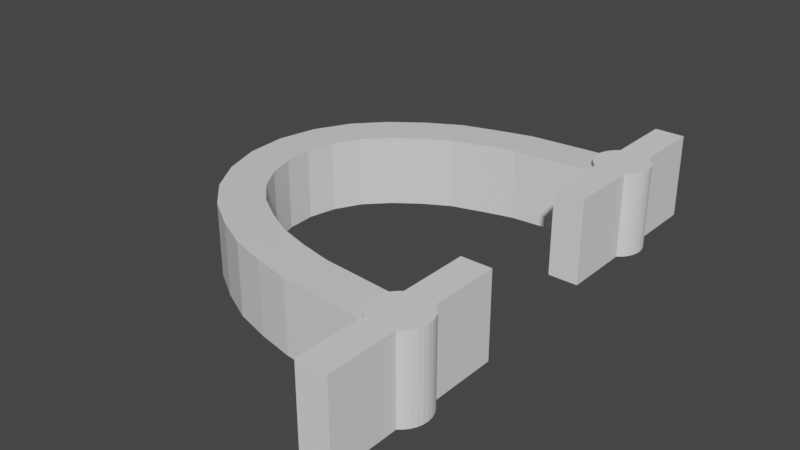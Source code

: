 # Source: Thingy.blend  (saved by Blender 2.93.21; exported with 4.5.12 LTS)
import bpy
from mathutils import Matrix  # noqa: F401  (used for matrix-valued properties, if any)

bpy.ops.wm.read_factory_settings(use_empty=True)
scene = bpy.context.scene
scene.name = 'Scene'

# ---- collections
col_collection = bpy.data.collections.new('Collection'); scene.collection.children.link(col_collection)

# ---- materials (node trees are filled in below, after node groups)
mat_material = bpy.data.materials.new('Material')
mat_material.alpha_threshold = 0.0
mat_material.use_transparent_shadow = False
mat_material.line_color = (0.0, 0.0, 0.0, 1.0)

# ---- material node trees
mat_material.use_nodes = True; mat_material.node_tree.nodes.clear()
_N = mat_material.node_tree.nodes; _L = mat_material.node_tree.links
n0 = _N.new('ShaderNodeOutputMaterial'); n0.name = 'Material Output'; n0.location = (300, 300)
n1 = _N.new('ShaderNodeBsdfPrincipled'); n1.name = 'Principled BSDF'; n1.location = (10, 300)
n1.distribution = 'GGX'
n1.subsurface_method = 'BURLEY'
n1.inputs[2].default_value = 0.4
n1.inputs[3].default_value = 1.45
n1.inputs[27].default_value = (0.0, 0.0, 0.0, 1.0)
n1.inputs[28].default_value = 1.0
_L.new(n1.outputs[0], n0.inputs[0])
n0.is_active_output = True

# ---- world
world_world = bpy.data.worlds.new('World'); scene.world = world_world
world_world.use_nodes = True; world_world.node_tree.nodes.clear()
_N = world_world.node_tree.nodes; _L = world_world.node_tree.links
n0 = _N.new('ShaderNodeOutputWorld'); n0.name = 'World Output'; n0.location = (300, 300)
n1 = _N.new('ShaderNodeBackground'); n1.name = 'Background'; n1.location = (10, 300)
n1.inputs[0].default_value = (0.05088, 0.05088, 0.05088, 1.0)
_L.new(n1.outputs[0], n0.inputs[0])
n0.is_active_output = True
world_world.color = (0.05088, 0.05088, 0.05088)
world_world.use_sun_shadow = False
world_world.sun_shadow_jitter_overblur = 0.0

# ---- meshes
me_cube = bpy.data.meshes.new('Cube')
me_cube.from_pydata([(0.9963, -3.569, -0.8719), (0.9963, -4.602, -0.8719), (0.9963, -3.569, 0.8719), (0.9963, -4.602, 0.8719), (-3.586, 3.855, -0.8719), (-3.176, 2.906, 0.8719), (-3.586, 3.855, 0.8719), (-3.176, 2.906, -0.8719), (-0.08525, 4.51, 0.8719), (-0.07684, 3.476, -0.8719), (-0.08525, 4.51, -0.8719), (-0.07684, 3.476, 0.8719), (-5.619, -2.366, 0.8719), (-4.816, -1.716, -0.8719), (-5.619, -2.366, -0.8719), (-4.816, -1.716, 0.8719), (-6.248, 1.303, -0.8719), (-5.285, 0.929, 0.8719), (-6.248, 1.303, 0.8719), (-5.285, 0.929, -0.8719), (-2.478, -4.193, 0.8719), (-2.216, -3.194, -0.8719), (-2.478, -4.193, -0.8719), (-2.216, -3.194, 0.8719), (-4.166, -3.531, -0.8719), (-3.652, -2.635, 0.8719), (-4.166, -3.531, 0.8719), (-3.652, -2.635, -0.8719), (-0.7205, -4.457, 0.8719), (-0.6495, -3.426, -0.8719), (-0.7205, -4.457, -0.8719), (-0.6495, -3.426, 0.8719), (-6.419, -0.6241, 0.8719), (-5.402, -0.4422, -0.8719), (-6.419, -0.6241, -0.8719), (-5.402, -0.4422, 0.8719), (-5.136, 2.847, -0.8719), (-4.437, 2.087, 0.8719), (-5.136, 2.847, 0.8719), (-4.437, 2.087, -0.8719), (-1.853, 4.357, 0.8719), (-1.671, 3.34, -0.8719), (-1.853, 4.357, -0.8719), (-1.671, 3.34, 0.8719), (0.9963, -4.086, -0.8719), (0.9963, -4.086, 0.8719), (0.9963, -3.569, 0.0), (0.1557, -4.53, 0.8719), (0.1557, -3.497, -0.8719), (0.9963, -4.602, 0.0), (-4.392, 3.403, -0.8719), (-3.839, 2.53, 0.8719), (-2.723, 4.122, 0.8719), (-2.428, 3.132, -0.8719), (-3.381, 3.381, -0.8719), (-3.586, 3.855, 0.0), (-3.381, 3.381, 0.8719), (-3.176, 2.906, 0.0), (0.7596, 4.582, 0.8719), (0.7596, 3.549, -0.8719), (-0.9694, 4.435, -0.8719), (-0.874, 3.406, 0.8719), (-0.07684, 3.476, 0.0), (-0.08105, 3.993, 0.8719), (-0.08525, 4.51, 0.0), (-0.08105, 3.993, -0.8719), (-6.122, -1.546, 0.8719), (-5.187, -1.105, -0.8719), (-4.945, -3.033, -0.8719), (-4.29, -2.234, 0.8719), (-4.816, -1.716, 0.0), (-5.217, -2.041, 0.8719), (-5.217, -2.041, -0.8719), (-5.619, -2.366, 0.0), (-6.464, 0.35, -0.8719), (-5.436, 0.2477, 0.8719), (-5.789, 2.16, 0.8719), (-4.948, 1.56, -0.8719), (-6.248, 1.303, 0.0), (-5.766, 1.116, -0.8719), (-5.285, 0.929, 0.0), (-5.766, 1.116, 0.8719), (-3.346, -3.94, 0.8719), (-2.969, -2.977, -0.8719), (-1.604, -4.38, -0.8719), (-1.447, -3.358, 0.8719), (-2.347, -3.694, 0.8719), (-2.216, -3.194, 0.0), (-2.347, -3.694, -0.8719), (-2.478, -4.193, 0.0), (-3.346, -3.94, -0.8719), (-2.969, -2.977, 0.8719), (-4.945, -3.033, 0.8719), (-4.29, -2.234, -0.8719), (-4.166, -3.531, 0.0), (-3.909, -3.083, -0.8719), (-3.909, -3.083, 0.8719), (-3.652, -2.635, 0.0), (-1.604, -4.38, 0.8719), (-1.447, -3.358, -0.8719), (0.1557, -4.53, -0.8719), (0.1557, -3.497, 0.8719), (-0.6495, -3.426, 0.0), (-0.685, -3.941, 0.8719), (-0.685, -3.941, -0.8719), (-0.7205, -4.457, 0.0), (-6.464, 0.35, 0.8719), (-5.436, 0.2477, -0.8719), (-6.122, -1.546, -0.8719), (-5.187, -1.105, 0.8719), (-5.91, -0.5332, 0.8719), (-5.402, -0.4422, 0.0), (-6.419, -0.6241, 0.0), (-5.91, -0.5332, -0.8719), (-5.789, 2.16, -0.8719), (-4.948, 1.56, 0.8719), (-4.392, 3.403, 0.8719), (-3.839, 2.53, -0.8719), (-4.786, 2.467, -0.8719), (-5.136, 2.847, 0.0), (-4.437, 2.087, 0.0), (-4.786, 2.467, 0.8719), (-0.9694, 4.435, 0.8719), (-0.874, 3.406, -0.8719), (-2.723, 4.122, -0.8719), (-2.428, 3.132, 0.8719), (-1.762, 3.849, 0.8719), (-1.671, 3.34, 0.0), (-1.853, 4.357, 0.0), (-1.762, 3.849, -0.8719), (0.7596, 4.582, -0.8719), (0.7596, 3.549, 0.8719), (0.7596, 4.065, 0.8719), (0.7596, 3.549, 0.0), (-0.9217, 3.921, -0.8719), (-0.9694, 4.435, 0.0), (-2.428, 3.132, 0.0), (-2.575, 3.627, 0.8719), (-5.368, 1.86, 0.8719), (-4.948, 1.56, 0.0), (-4.392, 3.403, 0.0), (-4.116, 2.966, -0.8719), (-5.95, 0.2989, -0.8719), (-6.464, 0.35, 0.0), (-5.187, -1.105, 0.0), (-5.654, -1.326, 0.8719), (-1.604, -4.38, 0.0), (-1.526, -3.869, -0.8719), (0.1557, -4.013, 0.8719), (0.1557, -3.497, 0.0), (-2.969, -2.977, 0.0), (-3.157, -3.458, 0.8719), (-4.617, -2.634, -0.8719), (-4.945, -3.033, 0.0), (-3.346, -3.94, 0.0), (-3.157, -3.458, -0.8719), (-1.447, -3.358, 0.0), (-1.526, -3.869, 0.8719), (-5.95, 0.2989, 0.8719), (-5.436, 0.2477, 0.0), (-5.368, 1.86, -0.8719), (-5.789, 2.16, 0.0), (-6.122, -1.546, 0.0), (-5.654, -1.326, -0.8719), (-4.617, -2.634, 0.8719), (-4.29, -2.234, 0.0), (0.7596, 4.065, -0.8719), (0.7596, 4.582, 0.0), (-0.9217, 3.921, 0.8719), (-0.874, 3.406, 0.0), (-3.839, 2.53, 0.0), (-4.116, 2.966, 0.8719), (-2.723, 4.122, 0.0), (-2.575, 3.627, -0.8719), (0.1557, -4.013, -0.8719), (0.9963, -4.086, 0.0), (0.1557, -4.53, 0.0), (0.7596, 4.065, 0.0)], [], [(176, 49, 3, 47), (175, 46, 2, 45), (174, 48, 0, 44), (173, 53, 7, 54), (172, 55, 6, 52), (171, 51, 5, 56), (170, 57, 5, 51), (169, 62, 11, 61), (168, 61, 11, 63), (167, 64, 8, 58), (166, 59, 9, 65), (165, 70, 15, 69), (164, 69, 15, 71), (163, 67, 13, 72), (162, 73, 12, 66), (161, 78, 18, 76), (160, 77, 19, 79), (159, 80, 17, 75), (158, 75, 17, 81), (157, 85, 23, 86), (156, 87, 23, 85), (155, 83, 21, 88), (154, 89, 20, 82), (153, 94, 26, 92), (152, 93, 27, 95), (151, 91, 25, 96), (150, 97, 25, 91), (149, 102, 31, 101), (148, 101, 31, 103), (147, 99, 29, 104), (146, 105, 28, 98), (145, 109, 35, 110), (144, 111, 35, 109), (143, 112, 32, 106), (142, 107, 33, 113), (141, 117, 39, 118), (140, 119, 38, 116), (139, 120, 37, 115), (138, 115, 37, 121), (137, 125, 43, 126), (136, 127, 43, 125), (135, 128, 40, 122), (134, 123, 41, 129), (8, 63, 132, 58), (63, 11, 131, 132), (62, 133, 131, 11), (9, 59, 133, 62), (60, 134, 129, 42), (10, 65, 134, 60), (65, 9, 123, 134), (64, 135, 122, 8), (10, 60, 135, 64), (60, 42, 128, 135), (57, 136, 125, 5), (7, 53, 136, 57), (53, 41, 127, 136), (52, 137, 126, 40), (6, 56, 137, 52), (56, 5, 125, 137), (76, 138, 121, 38), (18, 81, 138, 76), (81, 17, 115, 138), (80, 139, 115, 17), (19, 77, 139, 80), (77, 39, 120, 139), (55, 140, 116, 6), (4, 50, 140, 55), (50, 36, 119, 140), (50, 141, 118, 36), (4, 54, 141, 50), (54, 7, 117, 141), (74, 142, 113, 34), (16, 79, 142, 74), (79, 19, 107, 142), (78, 143, 106, 18), (16, 74, 143, 78), (74, 34, 112, 143), (70, 144, 109, 15), (13, 67, 144, 70), (67, 33, 111, 144), (66, 145, 110, 32), (12, 71, 145, 66), (71, 15, 109, 145), (89, 146, 98, 20), (22, 84, 146, 89), (84, 30, 105, 146), (84, 147, 104, 30), (22, 88, 147, 84), (88, 21, 99, 147), (47, 148, 103, 28), (3, 45, 148, 47), (45, 2, 101, 148), (46, 149, 101, 2), (0, 48, 149, 46), (48, 29, 102, 149), (87, 150, 91, 23), (21, 83, 150, 87), (83, 27, 97, 150), (82, 151, 96, 26), (20, 86, 151, 82), (86, 23, 91, 151), (68, 152, 95, 24), (14, 72, 152, 68), (72, 13, 93, 152), (73, 153, 92, 12), (14, 68, 153, 73), (68, 24, 94, 153), (94, 154, 82, 26), (24, 90, 154, 94), (90, 22, 89, 154), (90, 155, 88, 22), (24, 95, 155, 90), (95, 27, 83, 155), (102, 156, 85, 31), (29, 99, 156, 102), (99, 21, 87, 156), (98, 157, 86, 20), (28, 103, 157, 98), (103, 31, 85, 157), (106, 158, 81, 18), (32, 110, 158, 106), (110, 35, 75, 158), (111, 159, 75, 35), (33, 107, 159, 111), (107, 19, 80, 159), (114, 160, 79, 16), (36, 118, 160, 114), (118, 39, 77, 160), (119, 161, 76, 38), (36, 114, 161, 119), (114, 16, 78, 161), (112, 162, 66, 32), (34, 108, 162, 112), (108, 14, 73, 162), (108, 163, 72, 14), (34, 113, 163, 108), (113, 33, 67, 163), (92, 164, 71, 12), (26, 96, 164, 92), (96, 25, 69, 164), (97, 165, 69, 25), (27, 93, 165, 97), (93, 13, 70, 165), (130, 166, 65, 10), (130, 10, 64, 167), (122, 168, 63, 8), (40, 126, 168, 122), (126, 43, 61, 168), (127, 169, 61, 43), (41, 123, 169, 127), (123, 9, 62, 169), (120, 170, 51, 37), (39, 117, 170, 120), (117, 7, 57, 170), (116, 171, 56, 6), (38, 121, 171, 116), (121, 37, 51, 171), (128, 172, 52, 40), (42, 124, 172, 128), (124, 4, 55, 172), (124, 173, 54, 4), (42, 129, 173, 124), (129, 41, 53, 173), (100, 174, 44, 1), (30, 104, 174, 100), (104, 29, 48, 174), (49, 175, 45, 3), (1, 44, 175, 49), (44, 0, 46, 175), (105, 176, 47, 28), (30, 100, 176, 105), (100, 1, 49, 176), (132, 131, 133, 177), (58, 132, 177, 167), (167, 177, 166, 130), (177, 133, 59, 166)])
_uv = me_cube.uv_layers.new(name='UVMap')
_uv.uv.foreach_set('vector', [0.3672, 0.625, 0.375, 0.625, 0.375, 0.75, 0.3672, 0.75, 0.5, 0.625, 0.625, 0.625, 0.625, 0.75, 0.5, 0.75, 0.5, 0.4922, 0.625, 0.4922, 0.625, 0.5, 0.5, 0.5, 0.5, 0.3672, 0.625, 0.3672, 0.625, 0.375, 0.5, 0.375, 0.2422, 0.625, 0.25, 0.625, 0.25, 0.75, 0.2422, 0.75, 0.5, 0.8672, 0.625, 0.8672, 0.625, 0.875, 0.5, 0.875, 0.7422, 0.625, 0.75, 0.625, 0.75, 0.75, 0.7422, 0.75, 0.7734, 0.625, 0.7812, 0.625, 0.7812, 0.75, 0.7734, 0.75, 0.5, 0.8984, 0.625, 0.8984, 0.625, 0.9062, 0.5, 0.9062, 0.2109, 0.625, 0.2188, 0.625, 0.2188, 0.75, 0.2109, 0.75, 0.5, 0.3359, 0.625, 0.3359, 0.625, 0.3438, 0.5, 0.3438, 0.6797, 0.625, 0.6875, 0.625, 0.6875, 0.75, 0.6797, 0.75, 0.5, 0.8047, 0.625, 0.8047, 0.625, 0.8125, 0.5, 0.8125, 0.5, 0.4297, 0.625, 0.4297, 0.625, 0.4375, 0.5, 0.4375, 0.3047, 0.625, 0.3125, 0.625, 0.3125, 0.75, 0.3047, 0.75, 0.2734, 0.625, 0.2812, 0.625, 0.2812, 0.75, 0.2734, 0.75, 0.5, 0.3984, 0.625, 0.3984, 0.625, 0.4062, 0.5, 0.4062, 0.7109, 0.625, 0.7188, 0.625, 0.7188, 0.75, 0.7109, 0.75, 0.5, 0.8359, 0.625, 0.8359, 0.625, 0.8438, 0.5, 0.8438, 0.5, 0.7734, 0.625, 0.7734, 0.625, 0.7812, 0.5, 0.7812, 0.6484, 0.625, 0.6562, 0.625, 0.6562, 0.75, 0.6484, 0.75, 0.5, 0.4609, 0.625, 0.4609, 0.625, 0.4688, 0.5, 0.4688, 0.3359, 0.625, 0.3438, 0.625, 0.3438, 0.75, 0.3359, 0.75, 0.3203, 0.625, 0.3281, 0.625, 0.3281, 0.75, 0.3203, 0.75, 0.5, 0.4453, 0.625, 0.4453, 0.625, 0.4531, 0.5, 0.4531, 0.5, 0.7891, 0.625, 0.7891, 0.625, 0.7969, 0.5, 0.7969, 0.6641, 0.625, 0.6719, 0.625, 0.6719, 0.75, 0.6641, 0.75, 0.6328, 0.625, 0.6406, 0.625, 0.6406, 0.75, 0.6328, 0.75, 0.5, 0.7578, 0.625, 0.7578, 0.625, 0.7656, 0.5, 0.7656, 0.5, 0.4766, 0.625, 0.4766, 0.625, 0.4844, 0.5, 0.4844, 0.3516, 0.625, 0.3594, 0.625, 0.3594, 0.75, 0.3516, 0.75, 0.5, 0.8203, 0.625, 0.8203, 0.625, 0.8281, 0.5, 0.8281, 0.6953, 0.625, 0.7031, 0.625, 0.7031, 0.75, 0.6953, 0.75, 0.2891, 0.625, 0.2969, 0.625, 0.2969, 0.75, 0.2891, 0.75, 0.5, 0.4141, 0.625, 0.4141, 0.625, 0.4219, 0.5, 0.4219, 0.5, 0.3828, 0.625, 0.3828, 0.625, 0.3906, 0.5, 0.3906, 0.2578, 0.625, 0.2656, 0.625, 0.2656, 0.75, 0.2578, 0.75, 0.7266, 0.625, 0.7344, 0.625, 0.7344, 0.75, 0.7266, 0.75, 0.5, 0.8516, 0.625, 0.8516, 0.625, 0.8594, 0.5, 0.8594, 0.5, 0.8828, 0.625, 0.8828, 0.625, 0.8906, 0.5, 0.8906, 0.7578, 0.625, 0.7656, 0.625, 0.7656, 0.75, 0.7578, 0.75, 0.2266, 0.625, 0.2344, 0.625, 0.2344, 0.75, 0.2266, 0.75, 0.5, 0.3516, 0.625, 0.3516, 0.625, 0.3594, 0.5, 0.3594, 0.375, 0.9062, 0.5, 0.9062, 0.5, 0.9141, 0.375, 0.9141, 0.5, 0.9062, 0.625, 0.9062, 0.625, 0.9141, 0.5, 0.9141, 0.7812, 0.625, 0.7891, 0.625, 0.7891, 0.75, 0.7812, 0.75, 0.7812, 0.5, 0.7891, 0.5, 0.7891, 0.625, 0.7812, 0.625, 0.375, 0.3516, 0.5, 0.3516, 0.5, 0.3594, 0.375, 0.3594, 0.375, 0.3438, 0.5, 0.3438, 0.5, 0.3516, 0.375, 0.3516, 0.5, 0.3438, 0.625, 0.3438, 0.625, 0.3516, 0.5, 0.3516, 0.2188, 0.625, 0.2266, 0.625, 0.2266, 0.75, 0.2188, 0.75, 0.2188, 0.5, 0.2266, 0.5, 0.2266, 0.625, 0.2188, 0.625, 0.2266, 0.5, 0.2344, 0.5, 0.2344, 0.625, 0.2266, 0.625, 0.75, 0.625, 0.7578, 0.625, 0.7578, 0.75, 0.75, 0.75, 0.75, 0.5, 0.7578, 0.5, 0.7578, 0.625, 0.75, 0.625, 0.7578, 0.5, 0.7656, 0.5, 0.7656, 0.625, 0.7578, 0.625, 0.375, 0.8828, 0.5, 0.8828, 0.5, 0.8906, 0.375, 0.8906, 0.375, 0.875, 0.5, 0.875, 0.5, 0.8828, 0.375, 0.8828, 0.5, 0.875, 0.625, 0.875, 0.625, 0.8828, 0.5, 0.8828, 0.375, 0.8516, 0.5, 0.8516, 0.5, 0.8594, 0.375, 0.8594, 0.375, 0.8438, 0.5, 0.8438, 0.5, 0.8516, 0.375, 0.8516, 0.5, 0.8438, 0.625, 0.8438, 0.625, 0.8516, 0.5, 0.8516, 0.7188, 0.625, 0.7266, 0.625, 0.7266, 0.75, 0.7188, 0.75, 0.7188, 0.5, 0.7266, 0.5, 0.7266, 0.625, 0.7188, 0.625, 0.7266, 0.5, 0.7344, 0.5, 0.7344, 0.625, 0.7266, 0.625, 0.25, 0.625, 0.2578, 0.625, 0.2578, 0.75, 0.25, 0.75, 0.25, 0.5, 0.2578, 0.5, 0.2578, 0.625, 0.25, 0.625, 0.2578, 0.5, 0.2656, 0.5, 0.2656, 0.625, 0.2578, 0.625, 0.375, 0.3828, 0.5, 0.3828, 0.5, 0.3906, 0.375, 0.3906, 0.375, 0.375, 0.5, 0.375, 0.5, 0.3828, 0.375, 0.3828, 0.5, 0.375, 0.625, 0.375, 0.625, 0.3828, 0.5, 0.3828, 0.375, 0.4141, 0.5, 0.4141, 0.5, 0.4219, 0.375, 0.4219, 0.375, 0.4062, 0.5, 0.4062, 0.5, 0.4141, 0.375, 0.4141, 0.5, 0.4062, 0.625, 0.4062, 0.625, 0.4141, 0.5, 0.4141, 0.2812, 0.625, 0.2891, 0.625, 0.2891, 0.75, 0.2812, 0.75, 0.2812, 0.5, 0.2891, 0.5, 0.2891, 0.625, 0.2812, 0.625, 0.2891, 0.5, 0.2969, 0.5, 0.2969, 0.625, 0.2891, 0.625, 0.6875, 0.625, 0.6953, 0.625, 0.6953, 0.75, 0.6875, 0.75, 0.6875, 0.5, 0.6953, 0.5, 0.6953, 0.625, 0.6875, 0.625, 0.6953, 0.5, 0.7031, 0.5, 0.7031, 0.625, 0.6953, 0.625, 0.375, 0.8203, 0.5, 0.8203, 0.5, 0.8281, 0.375, 0.8281, 0.375, 0.8125, 0.5, 0.8125, 0.5, 0.8203, 0.375, 0.8203, 0.5, 0.8125, 0.625, 0.8125, 0.625, 0.8203, 0.5, 0.8203, 0.3438, 0.625, 0.3516, 0.625, 0.3516, 0.75, 0.3438, 0.75, 0.3438, 0.5, 0.3516, 0.5, 0.3516, 0.625, 0.3438, 0.625, 0.3516, 0.5, 0.3594, 0.5, 0.3594, 0.625, 0.3516, 0.625, 0.375, 0.4766, 0.5, 0.4766, 0.5, 0.4844, 0.375, 0.4844, 0.375, 0.4688, 0.5, 0.4688, 0.5, 0.4766, 0.375, 0.4766, 0.5, 0.4688, 0.625, 0.4688, 0.625, 0.4766, 0.5, 0.4766, 0.375, 0.7578, 0.5, 0.7578, 0.5, 0.7656, 0.375, 0.7656, 0.375, 0.75, 0.5, 0.75, 0.5, 0.7578, 0.375, 0.7578, 0.5, 0.75, 0.625, 0.75, 0.625, 0.7578, 0.5, 0.7578, 0.625, 0.625, 0.6328, 0.625, 0.6328, 0.75, 0.625, 0.75, 0.625, 0.5, 0.6328, 0.5, 0.6328, 0.625, 0.625, 0.625, 0.6328, 0.5, 0.6406, 0.5, 0.6406, 0.625, 0.6328, 0.625, 0.6562, 0.625, 0.6641, 0.625, 0.6641, 0.75, 0.6562, 0.75, 0.6562, 0.5, 0.6641, 0.5, 0.6641, 0.625, 0.6562, 0.625, 0.6641, 0.5, 0.6719, 0.5, 0.6719, 0.625, 0.6641, 0.625, 0.375, 0.7891, 0.5, 0.7891, 0.5, 0.7969, 0.375, 0.7969, 0.375, 0.7812, 0.5, 0.7812, 0.5, 0.7891, 0.375, 0.7891, 0.5, 0.7812, 0.625, 0.7812, 0.625, 0.7891, 0.5, 0.7891, 0.375, 0.4453, 0.5, 0.4453, 0.5, 0.4531, 0.375, 0.4531, 0.375, 0.4375, 0.5, 0.4375, 0.5, 0.4453, 0.375, 0.4453, 0.5, 0.4375, 0.625, 0.4375, 0.625, 0.4453, 0.5, 0.4453, 0.3125, 0.625, 0.3203, 0.625, 0.3203, 0.75, 0.3125, 0.75, 0.3125, 0.5, 0.3203, 0.5, 0.3203, 0.625, 0.3125, 0.625, 0.3203, 0.5, 0.3281, 0.5, 0.3281, 0.625, 0.3203, 0.625, 0.3281, 0.625, 0.3359, 0.625, 0.3359, 0.75, 0.3281, 0.75, 0.3281, 0.5, 0.3359, 0.5, 0.3359, 0.625, 0.3281, 0.625, 0.3359, 0.5, 0.3438, 0.5, 0.3438, 0.625, 0.3359, 0.625, 0.375, 0.4609, 0.5, 0.4609, 0.5, 0.4688, 0.375, 0.4688, 0.375, 0.4531, 0.5, 0.4531, 0.5, 0.4609, 0.375, 0.4609, 0.5, 0.4531, 0.625, 0.4531, 0.625, 0.4609, 0.5, 0.4609, 0.6406, 0.625, 0.6484, 0.625, 0.6484, 0.75, 0.6406, 0.75, 0.6406, 0.5, 0.6484, 0.5, 0.6484, 0.625, 0.6406, 0.625, 0.6484, 0.5, 0.6562, 0.5, 0.6562, 0.625, 0.6484, 0.625, 0.375, 0.7734, 0.5, 0.7734, 0.5, 0.7812, 0.375, 0.7812, 0.375, 0.7656, 0.5, 0.7656, 0.5, 0.7734, 0.375, 0.7734, 0.5, 0.7656, 0.625, 0.7656, 0.625, 0.7734, 0.5, 0.7734, 0.375, 0.8359, 0.5, 0.8359, 0.5, 0.8438, 0.375, 0.8438, 0.375, 0.8281, 0.5, 0.8281, 0.5, 0.8359, 0.375, 0.8359, 0.5, 0.8281, 0.625, 0.8281, 0.625, 0.8359, 0.5, 0.8359, 0.7031, 0.625, 0.7109, 0.625, 0.7109, 0.75, 0.7031, 0.75, 0.7031, 0.5, 0.7109, 0.5, 0.7109, 0.625, 0.7031, 0.625, 0.7109, 0.5, 0.7188, 0.5, 0.7188, 0.625, 0.7109, 0.625, 0.375, 0.3984, 0.5, 0.3984, 0.5, 0.4062, 0.375, 0.4062, 0.375, 0.3906, 0.5, 0.3906, 0.5, 0.3984, 0.375, 0.3984, 0.5, 0.3906, 0.625, 0.3906, 0.625, 0.3984, 0.5, 0.3984, 0.2656, 0.625, 0.2734, 0.625, 0.2734, 0.75, 0.2656, 0.75, 0.2656, 0.5, 0.2734, 0.5, 0.2734, 0.625, 0.2656, 0.625, 0.2734, 0.5, 0.2812, 0.5, 0.2812, 0.625, 0.2734, 0.625, 0.2969, 0.625, 0.3047, 0.625, 0.3047, 0.75, 0.2969, 0.75, 0.2969, 0.5, 0.3047, 0.5, 0.3047, 0.625, 0.2969, 0.625, 0.3047, 0.5, 0.3125, 0.5, 0.3125, 0.625, 0.3047, 0.625, 0.375, 0.4297, 0.5, 0.4297, 0.5, 0.4375, 0.375, 0.4375, 0.375, 0.4219, 0.5, 0.4219, 0.5, 0.4297, 0.375, 0.4297, 0.5, 0.4219, 0.625, 0.4219, 0.625, 0.4297, 0.5, 0.4297, 0.375, 0.8047, 0.5, 0.8047, 0.5, 0.8125, 0.375, 0.8125, 0.375, 0.7969, 0.5, 0.7969, 0.5, 0.8047, 0.375, 0.8047, 0.5, 0.7969, 0.625, 0.7969, 0.625, 0.8047, 0.5, 0.8047, 0.6719, 0.625, 0.6797, 0.625, 0.6797, 0.75, 0.6719, 0.75, 0.6719, 0.5, 0.6797, 0.5, 0.6797, 0.625, 0.6719, 0.625, 0.6797, 0.5, 0.6875, 0.5, 0.6875, 0.625, 0.6797, 0.625, 0.375, 0.3359, 0.5, 0.3359, 0.5, 0.3438, 0.375, 0.3438, 0.2109, 0.5, 0.2188, 0.5, 0.2188, 0.625, 0.2109, 0.625, 0.375, 0.8984, 0.5, 0.8984, 0.5, 0.9062, 0.375, 0.9062, 0.375, 0.8906, 0.5, 0.8906, 0.5, 0.8984, 0.375, 0.8984, 0.5, 0.8906, 0.625, 0.8906, 0.625, 0.8984, 0.5, 0.8984, 0.7656, 0.625, 0.7734, 0.625, 0.7734, 0.75, 0.7656, 0.75, 0.7656, 0.5, 0.7734, 0.5, 0.7734, 0.625, 0.7656, 0.625, 0.7734, 0.5, 0.7812, 0.5, 0.7812, 0.625, 0.7734, 0.625, 0.7344, 0.625, 0.7422, 0.625, 0.7422, 0.75, 0.7344, 0.75, 0.7344, 0.5, 0.7422, 0.5, 0.7422, 0.625, 0.7344, 0.625, 0.7422, 0.5, 0.75, 0.5, 0.75, 0.625, 0.7422, 0.625, 0.375, 0.8672, 0.5, 0.8672, 0.5, 0.875, 0.375, 0.875, 0.375, 0.8594, 0.5, 0.8594, 0.5, 0.8672, 0.375, 0.8672, 0.5, 0.8594, 0.625, 0.8594, 0.625, 0.8672, 0.5, 0.8672, 0.2344, 0.625, 0.2422, 0.625, 0.2422, 0.75, 0.2344, 0.75, 0.2344, 0.5, 0.2422, 0.5, 0.2422, 0.625, 0.2344, 0.625, 0.2422, 0.5, 0.25, 0.5, 0.25, 0.625, 0.2422, 0.625, 0.375, 0.3672, 0.5, 0.3672, 0.5, 0.375, 0.375, 0.375, 0.375, 0.3594, 0.5, 0.3594, 0.5, 0.3672, 0.375, 0.3672, 0.5, 0.3594, 0.625, 0.3594, 0.625, 0.3672, 0.5, 0.3672, 0.375, 0.4922, 0.5, 0.4922, 0.5, 0.5, 0.375, 0.5, 0.375, 0.4844, 0.5, 0.4844, 0.5, 0.4922, 0.375, 0.4922, 0.5, 0.4844, 0.625, 0.4844, 0.625, 0.4922, 0.5, 0.4922, 0.375, 0.625, 0.5, 0.625, 0.5, 0.75, 0.375, 0.75, 0.375, 0.5, 0.5, 0.5, 0.5, 0.625, 0.375, 0.625, 0.5, 0.5, 0.625, 0.5, 0.625, 0.625, 0.5, 0.625, 0.3594, 0.625, 0.3672, 0.625, 0.3672, 0.75, 0.3594, 0.75, 0.3594, 0.5, 0.3672, 0.5, 0.3672, 0.625, 0.3594, 0.625, 0.3672, 0.5, 0.375, 0.5, 0.375, 0.625, 0.3672, 0.625, 0.5, 0.9141, 0.7891, 0.75, 0.7891, 0.625, 0.5, 0.625, 0.2109, 0.75, 0.5, 0.9141, 0.5, 0.625, 0.2109, 0.625, 0.2109, 0.625, 0.5, 0.625, 0.5, 0.3359, 0.2109, 0.5, 0.5, 0.625, 0.7891, 0.625, 0.625, 0.3359, 0.5, 0.3359])
me_cube.materials.append(mat_material)
me_cube.use_remesh_preserve_volume = False
me_cube.use_remesh_preserve_attributes = False
me_cube.use_mirror_vertex_groups = False
me_cube.update()
me_cylinder = bpy.data.meshes.new('Cylinder')
me_cylinder.from_pydata([(0.3688, 0.552, -1.042), (0.3688, 0.552, 1.042), (0.4694, 0.4694, -1.042), (0.4694, 0.4694, 1.042), (0.552, 0.3688, -1.042), (0.552, 0.3688, 1.042), (0.6133, 0.2541, -1.042), (0.6133, 0.2541, 1.042), (0.6511, 0.1295, -1.042), (0.6511, 0.1295, 1.042), (0.6639, -4.768e-07, -1.042), (0.6639, -4.768e-07, 1.042), (0.6511, -0.1295, -1.042), (0.6511, -0.1295, 1.042), (0.6133, -0.2541, -1.042), (0.6133, -0.2541, 1.042), (0.552, -0.3688, -1.042), (0.552, -0.3688, 1.042), (0.4694, -0.4694, -1.042), (0.4694, -0.4694, 1.042), (0.3688, -0.552, -1.042), (0.3688, -0.552, 1.042), (-0.3688, -0.552, -1.042), (-0.3688, -0.552, 1.042), (-0.4694, -0.4694, -1.042), (-0.4694, -0.4694, 1.042), (-0.552, -0.3688, -1.042), (-0.552, -0.3688, 1.042), (-0.6133, -0.2541, -1.042), (-0.6133, -0.2541, 1.042), (-0.6511, -0.1295, -1.042), (-0.6511, -0.1295, 1.042), (-0.6639, -4.768e-07, -1.042), (-0.6639, -4.768e-07, 1.042), (-0.6511, 0.1295, -1.042), (-0.6511, 0.1295, 1.042), (-0.6133, 0.2541, -1.042), (-0.6133, 0.2541, 1.042), (-0.552, 0.3688, -1.042), (-0.552, 0.3688, 1.042), (-0.4694, 0.4694, -1.042), (-0.4694, 0.4694, 1.042), (-0.3688, 0.552, -1.042), (-0.3688, 0.552, 1.042), (-0.3688, -2.253, -1.042), (-0.3688, -2.253, 1.042), (-0.3688, 2.253, -1.042), (-0.3688, 2.253, 1.042), (0.3688, -2.253, -1.042), (0.3688, -2.253, 1.042), (0.3688, 2.253, -1.042), (0.3688, 2.253, 1.042)], [], [(0, 1, 3, 2), (2, 3, 5, 4), (4, 5, 7, 6), (6, 7, 9, 8), (8, 9, 11, 10), (10, 11, 13, 12), (12, 13, 15, 14), (14, 15, 17, 16), (16, 17, 19, 18), (18, 19, 21, 20), (22, 23, 25, 24), (24, 25, 27, 26), (26, 27, 29, 28), (28, 29, 31, 30), (30, 31, 33, 32), (32, 33, 35, 34), (34, 35, 37, 36), (36, 37, 39, 38), (38, 39, 41, 40), (40, 41, 43, 42), (0, 2, 4, 6, 8, 10, 12, 14, 16, 18, 20, 48, 44, 22, 24, 26, 28, 30, 32, 34, 36, 38, 40, 42, 46, 50), (46, 47, 51, 50), (3, 1, 51, 47, 43, 41, 39, 37, 35, 33, 31, 29, 27, 25, 23, 45, 49, 21, 19, 17, 15, 13, 11, 9, 7, 5), (48, 49, 45, 44), (0, 50, 51, 1), (42, 43, 47, 46), (23, 22, 44, 45), (20, 21, 49, 48)])
_uv = me_cylinder.uv_layers.new(name='UVMap')
_uv.uv.foreach_set('vector', [0.9062, 0.5, 0.9062, 1.0, 0.875, 1.0, 0.875, 0.5, 0.875, 0.5, 0.875, 1.0, 0.8438, 1.0, 0.8438, 0.5, 0.8438, 0.5, 0.8438, 1.0, 0.8125, 1.0, 0.8125, 0.5, 0.8125, 0.5, 0.8125, 1.0, 0.7812, 1.0, 0.7812, 0.5, 0.7812, 0.5, 0.7812, 1.0, 0.75, 1.0, 0.75, 0.5, 0.75, 0.5, 0.75, 1.0, 0.7188, 1.0, 0.7188, 0.5, 0.7188, 0.5, 0.7188, 1.0, 0.6875, 1.0, 0.6875, 0.5, 0.6875, 0.5, 0.6875, 1.0, 0.6562, 1.0, 0.6562, 0.5, 0.6562, 0.5, 0.6562, 1.0, 0.625, 1.0, 0.625, 0.5, 0.625, 0.5, 0.625, 1.0, 0.5938, 1.0, 0.5938, 0.5, 0.4062, 0.5, 0.4062, 1.0, 0.375, 1.0, 0.375, 0.5, 0.375, 0.5, 0.375, 1.0, 0.3438, 1.0, 0.3438, 0.5, 0.3438, 0.5, 0.3438, 1.0, 0.3125, 1.0, 0.3125, 0.5, 0.3125, 0.5, 0.3125, 1.0, 0.2812, 1.0, 0.2812, 0.5, 0.2812, 0.5, 0.2812, 1.0, 0.25, 1.0, 0.25, 0.5, 0.25, 0.5, 0.25, 1.0, 0.2188, 1.0, 0.2188, 0.5, 0.2188, 0.5, 0.2188, 1.0, 0.1875, 1.0, 0.1875, 0.5, 0.1875, 0.5, 0.1875, 1.0, 0.1562, 1.0, 0.1562, 0.5, 0.1562, 0.5, 0.1562, 1.0, 0.125, 1.0, 0.125, 0.5, 0.125, 0.5, 0.125, 1.0, 0.09375, 1.0, 0.09375, 0.5, 0.9062, 0.5, 0.875, 0.5, 0.8438, 0.5, 0.8125, 0.5, 0.7812, 0.5, 0.75, 0.5, 0.7188, 0.5, 0.6875, 0.5, 0.6562, 0.5, 0.625, 0.5, 0.5938, 0.5, 0.375, 0.75, 0.375, 1.0, 0.4062, 0.5, 0.375, 0.5, 0.3438, 0.5, 0.3125, 0.5, 0.2812, 0.5, 0.25, 0.5, 0.2188, 0.5, 0.1875, 0.5, 0.1562, 0.5, 0.125, 0.5, 0.09375, 0.5, 0.375, 0.25, 0.375, 0.5, 0.375, 0.25, 0.625, 0.25, 0.625, 0.5, 0.375, 0.5, 0.875, 1.0, 0.9062, 1.0, 0.625, 0.5, 0.625, 0.25, 0.09375, 1.0, 0.125, 1.0, 0.1562, 1.0, 0.1875, 1.0, 0.2188, 1.0, 0.25, 1.0, 0.2812, 1.0, 0.3125, 1.0, 0.3438, 1.0, 0.375, 1.0, 0.4062, 1.0, 0.625, 1.0, 0.625, 0.75, 0.5938, 1.0, 0.625, 1.0, 0.6562, 1.0, 0.6875, 1.0, 0.7188, 1.0, 0.75, 1.0, 0.7812, 1.0, 0.8125, 1.0, 0.8438, 1.0, 0.375, 0.75, 0.625, 0.75, 0.625, 1.0, 0.375, 1.0, 0.9062, 0.5, 0.375, 0.5, 0.625, 0.5, 0.9062, 1.0, 0.09375, 0.5, 0.09375, 1.0, 0.625, 0.25, 0.375, 0.25, 0.4062, 1.0, 0.4062, 0.5, 0.375, 1.0, 0.625, 1.0, 0.5938, 0.5, 0.5938, 1.0, 0.625, 0.75, 0.375, 0.75])
me_cylinder.use_remesh_fix_poles = True
me_cylinder.use_remesh_preserve_attributes = False
me_cylinder.update()
me_cylinder_001 = bpy.data.meshes.new('Cylinder.001')
me_cylinder_001.from_pydata([(0.3688, 0.552, -1.042), (0.3688, 0.552, 1.042), (0.4694, 0.4694, -1.042), (0.4694, 0.4694, 1.042), (0.552, 0.3688, -1.042), (0.552, 0.3688, 1.042), (0.6133, 0.2541, -1.042), (0.6133, 0.2541, 1.042), (0.6511, 0.1295, -1.042), (0.6511, 0.1295, 1.042), (0.6639, -4.768e-07, -1.042), (0.6639, -4.768e-07, 1.042), (0.6511, -0.1295, -1.042), (0.6511, -0.1295, 1.042), (0.6133, -0.2541, -1.042), (0.6133, -0.2541, 1.042), (0.552, -0.3688, -1.042), (0.552, -0.3688, 1.042), (0.4694, -0.4694, -1.042), (0.4694, -0.4694, 1.042), (0.3688, -0.552, -1.042), (0.3688, -0.552, 1.042), (-0.3688, -0.552, -1.042), (-0.3688, -0.552, 1.042), (-0.4694, -0.4694, -1.042), (-0.4694, -0.4694, 1.042), (-0.552, -0.3688, -1.042), (-0.552, -0.3688, 1.042), (-0.6133, -0.2541, -1.042), (-0.6133, -0.2541, 1.042), (-0.6511, -0.1295, -1.042), (-0.6511, -0.1295, 1.042), (-0.6639, -4.768e-07, -1.042), (-0.6639, -4.768e-07, 1.042), (-0.6511, 0.1295, -1.042), (-0.6511, 0.1295, 1.042), (-0.6133, 0.2541, -1.042), (-0.6133, 0.2541, 1.042), (-0.552, 0.3688, -1.042), (-0.552, 0.3688, 1.042), (-0.4694, 0.4694, -1.042), (-0.4694, 0.4694, 1.042), (-0.3688, 0.552, -1.042), (-0.3688, 0.552, 1.042), (-0.3688, -2.253, -1.042), (-0.3688, -2.253, 1.042), (-0.3688, 2.253, -1.042), (-0.3688, 2.253, 1.042), (0.3688, -2.253, -1.042), (0.3688, -2.253, 1.042), (0.3688, 2.253, -1.042), (0.3688, 2.253, 1.042)], [], [(0, 1, 3, 2), (2, 3, 5, 4), (4, 5, 7, 6), (6, 7, 9, 8), (8, 9, 11, 10), (10, 11, 13, 12), (12, 13, 15, 14), (14, 15, 17, 16), (16, 17, 19, 18), (18, 19, 21, 20), (22, 23, 25, 24), (24, 25, 27, 26), (26, 27, 29, 28), (28, 29, 31, 30), (30, 31, 33, 32), (32, 33, 35, 34), (34, 35, 37, 36), (36, 37, 39, 38), (38, 39, 41, 40), (40, 41, 43, 42), (0, 2, 4, 6, 8, 10, 12, 14, 16, 18, 20, 48, 44, 22, 24, 26, 28, 30, 32, 34, 36, 38, 40, 42, 46, 50), (46, 47, 51, 50), (3, 1, 51, 47, 43, 41, 39, 37, 35, 33, 31, 29, 27, 25, 23, 45, 49, 21, 19, 17, 15, 13, 11, 9, 7, 5), (48, 49, 45, 44), (0, 50, 51, 1), (42, 43, 47, 46), (23, 22, 44, 45), (20, 21, 49, 48)])
_uv = me_cylinder_001.uv_layers.new(name='UVMap')
_uv.uv.foreach_set('vector', [0.9062, 0.5, 0.9062, 1.0, 0.875, 1.0, 0.875, 0.5, 0.875, 0.5, 0.875, 1.0, 0.8438, 1.0, 0.8438, 0.5, 0.8438, 0.5, 0.8438, 1.0, 0.8125, 1.0, 0.8125, 0.5, 0.8125, 0.5, 0.8125, 1.0, 0.7812, 1.0, 0.7812, 0.5, 0.7812, 0.5, 0.7812, 1.0, 0.75, 1.0, 0.75, 0.5, 0.75, 0.5, 0.75, 1.0, 0.7188, 1.0, 0.7188, 0.5, 0.7188, 0.5, 0.7188, 1.0, 0.6875, 1.0, 0.6875, 0.5, 0.6875, 0.5, 0.6875, 1.0, 0.6562, 1.0, 0.6562, 0.5, 0.6562, 0.5, 0.6562, 1.0, 0.625, 1.0, 0.625, 0.5, 0.625, 0.5, 0.625, 1.0, 0.5938, 1.0, 0.5938, 0.5, 0.4062, 0.5, 0.4062, 1.0, 0.375, 1.0, 0.375, 0.5, 0.375, 0.5, 0.375, 1.0, 0.3438, 1.0, 0.3438, 0.5, 0.3438, 0.5, 0.3438, 1.0, 0.3125, 1.0, 0.3125, 0.5, 0.3125, 0.5, 0.3125, 1.0, 0.2812, 1.0, 0.2812, 0.5, 0.2812, 0.5, 0.2812, 1.0, 0.25, 1.0, 0.25, 0.5, 0.25, 0.5, 0.25, 1.0, 0.2188, 1.0, 0.2188, 0.5, 0.2188, 0.5, 0.2188, 1.0, 0.1875, 1.0, 0.1875, 0.5, 0.1875, 0.5, 0.1875, 1.0, 0.1562, 1.0, 0.1562, 0.5, 0.1562, 0.5, 0.1562, 1.0, 0.125, 1.0, 0.125, 0.5, 0.125, 0.5, 0.125, 1.0, 0.09375, 1.0, 0.09375, 0.5, 0.9062, 0.5, 0.875, 0.5, 0.8438, 0.5, 0.8125, 0.5, 0.7812, 0.5, 0.75, 0.5, 0.7188, 0.5, 0.6875, 0.5, 0.6562, 0.5, 0.625, 0.5, 0.5938, 0.5, 0.375, 0.75, 0.375, 1.0, 0.4062, 0.5, 0.375, 0.5, 0.3438, 0.5, 0.3125, 0.5, 0.2812, 0.5, 0.25, 0.5, 0.2188, 0.5, 0.1875, 0.5, 0.1562, 0.5, 0.125, 0.5, 0.09375, 0.5, 0.375, 0.25, 0.375, 0.5, 0.375, 0.25, 0.625, 0.25, 0.625, 0.5, 0.375, 0.5, 0.875, 1.0, 0.9062, 1.0, 0.625, 0.5, 0.625, 0.25, 0.09375, 1.0, 0.125, 1.0, 0.1562, 1.0, 0.1875, 1.0, 0.2188, 1.0, 0.25, 1.0, 0.2812, 1.0, 0.3125, 1.0, 0.3438, 1.0, 0.375, 1.0, 0.4062, 1.0, 0.625, 1.0, 0.625, 0.75, 0.5938, 1.0, 0.625, 1.0, 0.6562, 1.0, 0.6875, 1.0, 0.7188, 1.0, 0.75, 1.0, 0.7812, 1.0, 0.8125, 1.0, 0.8438, 1.0, 0.375, 0.75, 0.625, 0.75, 0.625, 1.0, 0.375, 1.0, 0.9062, 0.5, 0.375, 0.5, 0.625, 0.5, 0.9062, 1.0, 0.09375, 0.5, 0.09375, 1.0, 0.625, 0.25, 0.375, 0.25, 0.4062, 1.0, 0.4062, 0.5, 0.375, 1.0, 0.625, 1.0, 0.5938, 0.5, 0.5938, 1.0, 0.625, 0.75, 0.375, 0.75])
me_cylinder_001.use_remesh_fix_poles = True
me_cylinder_001.use_remesh_preserve_attributes = False
me_cylinder_001.update()

# ---- objects
ob_thing = bpy.data.objects.new('Thing', me_cube)
ob_boost_l = bpy.data.objects.new('Boost-L', me_cylinder)
ob_boost_r = bpy.data.objects.new('Boost-R', me_cylinder_001)

# ---- transforms, parenting, visibility, modifiers, constraints
ob_thing.location = (0.0, 0.0, 0.0)
ob_thing.lock_rotations_4d = False
ob_thing.empty_display_type = 'ARROWS'
ob_thing.lineart.crease_threshold = 0.0
ob_boost_l.parent = ob_thing
ob_boost_l.location = (0.7596, 4.065, 0.0)
ob_boost_r.parent = ob_thing
ob_boost_r.location = (0.9963, -4.086, -2.544e-08)

# ---- collection membership
col_collection.objects.link(ob_thing)
col_collection.objects.link(ob_boost_l)
col_collection.objects.link(ob_boost_r)

# ---- scene / render settings (as saved in the file)
scene.frame_start = 1; scene.frame_end = 250; scene.frame_set(1)
scene.render.engine = 'BLENDER_EEVEE_NEXT'
scene.cycles.use_denoising = False
scene.cycles.samples = 128
scene.cycles.sampling_pattern = 'TABULATED_SOBOL'
scene.cycles.use_adaptive_sampling = False
scene.cycles.use_light_tree = False
scene.view_settings.view_transform = 'Filmic'
bpy.context.view_layer.update()

# ---- added for rendering (the .blend has no active camera and no usable light): camera, sun
cam_auto = bpy.data.cameras.new('AutoCamera')
cam_auto.lens = 50.0
cam_auto.sensor_width = 36.0
cam_auto.clip_end = 1000.0
ob_auto_camera = bpy.data.objects.new('AutoCamera', cam_auto)
scene.collection.objects.link(ob_auto_camera)
ob_auto_camera.location = (11.647, -16.8687, 11.2391)
ob_auto_camera.rotation_euler = (1.09748, -7.21219e-08, 0.694738)
scene.camera = ob_auto_camera
light_auto_sun = bpy.data.lights.new('AutoSun', 'SUN')
light_auto_sun.energy = 3.0
light_auto_sun.angle = 0.0523599
ob_auto_sun = bpy.data.objects.new('AutoSun', light_auto_sun)
scene.collection.objects.link(ob_auto_sun)
ob_auto_sun.rotation_euler = (0.872665, 0.174533, 0.523599)
bpy.context.view_layer.update()
